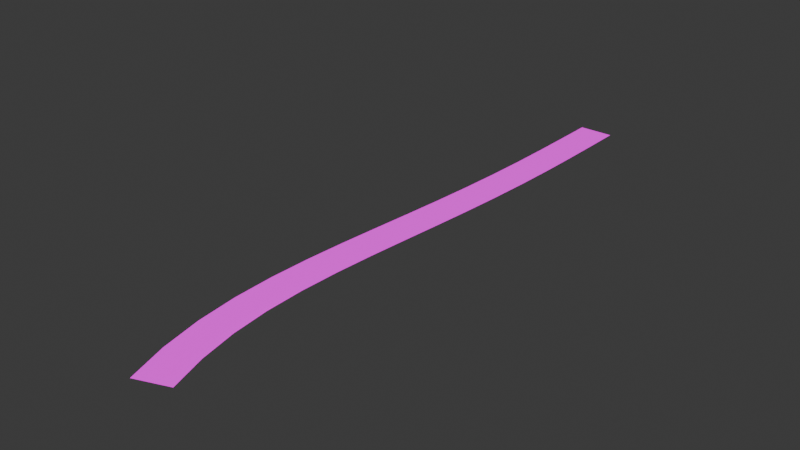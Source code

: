 # Source: road.blend  (saved by Blender 4.4.30; exported with 4.5.12 LTS)
import bpy
from mathutils import Matrix  # noqa: F401  (used for matrix-valued properties, if any)

bpy.ops.wm.read_factory_settings(use_empty=True)
scene = bpy.context.scene
scene.name = 'Scene'

# ---- collections
col_collection = bpy.data.collections.new('Collection'); scene.collection.children.link(col_collection)

# ---- images (referenced by path relative to the original .blend; pixels are not part of the script)
import os
ASSET_DIR = os.environ.get("B2B_ASSET_DIR", "")  # directory of the original .blend (textures are referenced by path, not embedded)
HERE = os.path.dirname(os.path.abspath(__file__))  # packed textures are extracted next to this script under _unpacked/

def load_image(name, relpath, width, height, colorspace="sRGB"):
    """Load a texture the original file referenced (path relative to the .blend, or extracted next to this script)."""
    p = next((c for c in (os.path.join(HERE, relpath), os.path.join(ASSET_DIR, relpath)) if relpath and os.path.exists(c)), "")
    if p:
        img = bpy.data.images.load(p, check_existing=True)
        img.name = name
    else:  # same state as the original file: an image datablock whose file is absent (Cycles renders it pink)
        img = bpy.data.images.new(name, width, height)
        img.source = "FILE"
        img.filepath = "//" + (relpath or name)
    img.colorspace_settings.name = colorspace
    return img
img_road_texture_png = load_image('road texture.png', 'road texture.png', 1024, 1024, 'sRGB')

# ---- materials (node trees are filled in below, after node groups)
mat_road = bpy.data.materials.new('Road')

# ---- material node trees
mat_road.use_nodes = True; mat_road.node_tree.nodes.clear()
_N = mat_road.node_tree.nodes; _L = mat_road.node_tree.links
n0 = _N.new('ShaderNodeOutputMaterial'); n0.name = 'Material Output'; n0.location = (300, 300)
n1 = _N.new('ShaderNodeTexImage'); n1.name = 'Image Texture'; n1.location = (-440, 172)
n1.image = img_road_texture_png
n1.interpolation = 'Closest'
n2 = _N.new('ShaderNodeEmission'); n2.name = 'Emission'; n2.location = (-285, 368)
_L.new(n2.outputs[0], n0.inputs[0])
_L.new(n1.outputs[0], n2.inputs[0])
n0.is_active_output = True

# ---- world
world_world = bpy.data.worlds.new('World'); scene.world = world_world
world_world.use_nodes = True; world_world.node_tree.nodes.clear()
_N = world_world.node_tree.nodes; _L = world_world.node_tree.links
n0 = _N.new('ShaderNodeOutputWorld'); n0.name = 'World Output'; n0.location = (300, 300)
n1 = _N.new('ShaderNodeBackground'); n1.name = 'Background'; n1.location = (10, 300)
n1.inputs[0].default_value = (0.05088, 0.05088, 0.05088, 1.0)
_L.new(n1.outputs[0], n0.inputs[0])
n0.is_active_output = True
world_world.color = (0.05088, 0.05088, 0.05088)
world_world.sun_shadow_jitter_overblur = 0.0

# ---- meshes
me_cube_001 = bpy.data.meshes.new('Cube.001')
me_cube_001.from_pydata([(-12.0, -213.7, -0.01), (-12.0, -213.7, 0.01), (-12.0, -185.7, -0.01), (-12.0, -185.7, 0.01), (12.0, -213.7, -0.01), (12.0, -213.7, 0.01), (12.0, -185.7, -0.01), (12.0, -185.7, 0.01), (10.5, -185.7, -0.01), (9.0, -185.7, -0.01), (7.5, -185.7, -0.01), (6.0, -185.7, -0.01), (4.5, -185.7, -0.01), (3.0, -185.7, -0.01), (1.5, -185.7, -0.01), (1.118e-08, -185.7, -0.01), (-1.5, -185.7, -0.01), (-3.0, -185.7, -0.01), (-4.5, -185.7, -0.01), (-6.0, -185.7, -0.01), (-7.5, -185.7, -0.01), (-9.0, -185.7, -0.01), (-10.5, -185.7, -0.01), (-10.5, -185.7, 0.01), (-9.0, -185.7, 0.01), (-7.5, -185.7, 0.01), (-6.0, -185.7, 0.01), (-4.5, -185.7, 0.01), (-3.0, -185.7, 0.01), (-1.5, -185.7, 0.01), (-1.118e-08, -185.7, 0.01), (1.5, -185.7, 0.01), (3.0, -185.7, 0.01), (4.5, -185.7, 0.01), (6.0, -185.7, 0.01), (7.5, -185.7, 0.01), (9.0, -185.7, 0.01), (10.5, -185.7, 0.01), (-10.5, -213.7, -0.01), (-9.0, -213.7, -0.01), (-7.5, -213.7, -0.01), (-6.0, -213.7, -0.01), (-4.5, -213.7, -0.01), (-3.0, -213.7, -0.01), (-1.5, -213.7, -0.01), (1.118e-08, -213.7, -0.01), (1.5, -213.7, -0.01), (3.0, -213.7, -0.01), (4.5, -213.7, -0.01), (6.0, -213.7, -0.01), (7.5, -213.7, -0.01), (9.0, -213.7, -0.01), (10.5, -213.7, -0.01), (10.5, -213.7, 0.01), (9.0, -213.7, 0.01), (7.5, -213.7, 0.01), (6.0, -213.7, 0.01), (4.5, -213.7, 0.01), (3.0, -213.7, 0.01), (1.5, -213.7, 0.01), (-1.118e-08, -213.7, 0.01), (-1.5, -213.7, 0.01), (-3.0, -213.7, 0.01), (-4.5, -213.7, 0.01), (-6.0, -213.7, 0.01), (-7.5, -213.7, 0.01), (-9.0, -213.7, 0.01), (-10.5, -213.7, 0.01)], [], [(0, 1, 3, 2), (8, 37, 7, 6), (6, 7, 5, 4), (38, 67, 1, 0), (8, 6, 4, 52), (23, 3, 1, 67), (7, 37, 53, 5), (37, 36, 54, 53), (36, 35, 55, 54), (35, 34, 56, 55), (34, 33, 57, 56), (33, 32, 58, 57), (32, 31, 59, 58), (31, 30, 60, 59), (30, 29, 61, 60), (29, 28, 62, 61), (28, 27, 63, 62), (27, 26, 64, 63), (26, 25, 65, 64), (25, 24, 66, 65), (24, 23, 67, 66), (2, 22, 38, 0), (22, 21, 39, 38), (21, 20, 40, 39), (20, 19, 41, 40), (19, 18, 42, 41), (18, 17, 43, 42), (17, 16, 44, 43), (16, 15, 45, 44), (15, 14, 46, 45), (14, 13, 47, 46), (13, 12, 48, 47), (12, 11, 49, 48), (11, 10, 50, 49), (10, 9, 51, 50), (9, 8, 52, 51), (4, 5, 53, 52), (52, 53, 54, 51), (51, 54, 55, 50), (50, 55, 56, 49), (49, 56, 57, 48), (48, 57, 58, 47), (47, 58, 59, 46), (46, 59, 60, 45), (45, 60, 61, 44), (44, 61, 62, 43), (43, 62, 63, 42), (42, 63, 64, 41), (41, 64, 65, 40), (40, 65, 66, 39), (39, 66, 67, 38), (2, 3, 23, 22), (22, 23, 24, 21), (21, 24, 25, 20), (20, 25, 26, 19), (19, 26, 27, 18), (18, 27, 28, 17), (17, 28, 29, 16), (16, 29, 30, 15), (15, 30, 31, 14), (14, 31, 32, 13), (13, 32, 33, 12), (12, 33, 34, 11), (11, 34, 35, 10), (10, 35, 36, 9), (9, 36, 37, 8)])
_uv = me_cube_001.uv_layers.new(name='UVMap')
_uv.uv.foreach_set('vector', [0.375, 0.0, 0.625, 0.0, 0.625, 0.25, 0.375, 0.25, 0.375, 0.4844, 0.625, 0.4844, 0.625, 0.5, 0.375, 0.5, 0.375, 0.5, 0.625, 0.5, 0.625, 0.75, 0.375, 0.75, 0.375, 0.9844, 0.625, 0.9844, 0.625, 1.0, 0.375, 1.0, 0.3594, 0.5, 0.375, 0.5, 0.375, 0.75, 0.3594, 0.75, 0.0625, 1.0, 0.0, 1.0, 0.0, 0.0, 0.0625, 0.0, 1.0, 1.0, 0.9375, 1.0, 0.9375, 0.0, 1.0, 0.0, 0.9375, 1.0, 0.875, 1.0, 0.875, 0.0, 0.9375, 0.0, 0.875, 1.0, 0.8125, 1.0, 0.8125, 0.0, 0.875, 0.0, 0.8125, 1.0, 0.75, 1.0, 0.75, 0.0, 0.8125, 0.0, 0.75, 1.0, 0.6875, 1.0, 0.6875, 0.0, 0.75, 0.0, 0.6875, 1.0, 0.625, 1.0, 0.625, 0.0, 0.6875, 0.0, 0.625, 1.0, 0.5625, 1.0, 0.5625, 0.0, 0.625, 0.0, 0.5625, 1.0, 0.5, 1.0, 0.5, 0.0, 0.5625, 0.0, 0.5, 1.0, 0.4375, 1.0, 0.4375, 0.0, 0.5, 0.0, 0.4375, 1.0, 0.375, 1.0, 0.375, 0.0, 0.4375, 0.0, 0.375, 1.0, 0.3125, 1.0, 0.3125, 0.0, 0.375, 0.0, 0.3125, 1.0, 0.25, 1.0, 0.25, 0.0, 0.3125, 0.0, 0.25, 1.0, 0.1875, 1.0, 0.1875, 0.0, 0.25, 0.0, 0.1875, 1.0, 0.125, 1.0, 0.125, 0.0, 0.1875, 0.0, 0.125, 1.0, 0.0625, 1.0, 0.0625, 0.0, 0.125, 0.0, 0.125, 0.5, 0.1406, 0.5, 0.1406, 0.75, 0.125, 0.75, 0.1406, 0.5, 0.1562, 0.5, 0.1562, 0.75, 0.1406, 0.75, 0.1562, 0.5, 0.1719, 0.5, 0.1719, 0.75, 0.1562, 0.75, 0.1719, 0.5, 0.1875, 0.5, 0.1875, 0.75, 0.1719, 0.75, 0.1875, 0.5, 0.2031, 0.5, 0.2031, 0.75, 0.1875, 0.75, 0.2031, 0.5, 0.2187, 0.5, 0.2187, 0.75, 0.2031, 0.75, 0.2187, 0.5, 0.2344, 0.5, 0.2344, 0.75, 0.2187, 0.75, 0.2344, 0.5, 0.25, 0.5, 0.25, 0.75, 0.2344, 0.75, 0.25, 0.5, 0.2656, 0.5, 0.2656, 0.75, 0.25, 0.75, 0.2656, 0.5, 0.2812, 0.5, 0.2812, 0.75, 0.2656, 0.75, 0.2812, 0.5, 0.2969, 0.5, 0.2969, 0.75, 0.2812, 0.75, 0.2969, 0.5, 0.3125, 0.5, 0.3125, 0.75, 0.2969, 0.75, 0.3125, 0.5, 0.3281, 0.5, 0.3281, 0.75, 0.3125, 0.75, 0.3281, 0.5, 0.3438, 0.5, 0.3438, 0.75, 0.3281, 0.75, 0.3438, 0.5, 0.3594, 0.5, 0.3594, 0.75, 0.3438, 0.75, 0.375, 0.75, 0.625, 0.75, 0.625, 0.7656, 0.375, 0.7656, 0.375, 0.7656, 0.625, 0.7656, 0.625, 0.7812, 0.375, 0.7812, 0.375, 0.7812, 0.625, 0.7812, 0.625, 0.7969, 0.375, 0.7969, 0.375, 0.7969, 0.625, 0.7969, 0.625, 0.8125, 0.375, 0.8125, 0.375, 0.8125, 0.625, 0.8125, 0.625, 0.8281, 0.375, 0.8281, 0.375, 0.8281, 0.625, 0.8281, 0.625, 0.8438, 0.375, 0.8437, 0.375, 0.8437, 0.625, 0.8438, 0.625, 0.8594, 0.375, 0.8594, 0.375, 0.8594, 0.625, 0.8594, 0.625, 0.875, 0.375, 0.875, 0.375, 0.875, 0.625, 0.875, 0.625, 0.8906, 0.375, 0.8906, 0.375, 0.8906, 0.625, 0.8906, 0.625, 0.9062, 0.375, 0.9062, 0.375, 0.9062, 0.625, 0.9062, 0.625, 0.9219, 0.375, 0.9219, 0.375, 0.9219, 0.625, 0.9219, 0.625, 0.9375, 0.375, 0.9375, 0.375, 0.9375, 0.625, 0.9375, 0.625, 0.9531, 0.375, 0.9531, 0.375, 0.9531, 0.625, 0.9531, 0.625, 0.9688, 0.375, 0.9688, 0.375, 0.9688, 0.625, 0.9688, 0.625, 0.9844, 0.375, 0.9844, 0.375, 0.25, 0.625, 0.25, 0.625, 0.2656, 0.375, 0.2656, 0.375, 0.2656, 0.625, 0.2656, 0.625, 0.2812, 0.375, 0.2812, 0.375, 0.2812, 0.625, 0.2812, 0.625, 0.2969, 0.375, 0.2969, 0.375, 0.2969, 0.625, 0.2969, 0.625, 0.3125, 0.375, 0.3125, 0.375, 0.3125, 0.625, 0.3125, 0.625, 0.3281, 0.375, 0.3281, 0.375, 0.3281, 0.625, 0.3281, 0.625, 0.3438, 0.375, 0.3438, 0.375, 0.3438, 0.625, 0.3438, 0.625, 0.3594, 0.375, 0.3594, 0.375, 0.3594, 0.625, 0.3594, 0.625, 0.375, 0.375, 0.375, 0.375, 0.375, 0.625, 0.375, 0.625, 0.3906, 0.375, 0.3906, 0.375, 0.3906, 0.625, 0.3906, 0.625, 0.4062, 0.375, 0.4063, 0.375, 0.4063, 0.625, 0.4062, 0.625, 0.4219, 0.375, 0.4219, 0.375, 0.4219, 0.625, 0.4219, 0.625, 0.4375, 0.375, 0.4375, 0.375, 0.4375, 0.625, 0.4375, 0.625, 0.4531, 0.375, 0.4531, 0.375, 0.4531, 0.625, 0.4531, 0.625, 0.4688, 0.375, 0.4688, 0.375, 0.4688, 0.625, 0.4688, 0.625, 0.4844, 0.375, 0.4844])
me_cube_001.materials.append(mat_road)
me_cube_001.update()

# ---- curves / text
cu_nurbspath_001 = bpy.data.curves.new('NurbsPath.001', 'CURVE')
cu_nurbspath_001.dimensions = '3D'
_sp = cu_nurbspath_001.splines.new('NURBS'); _sp.points.add(4)
_sp.points.foreach_set('co', [-400.1, -0.1218, -2.275e-05, 1.0, -300.1, -0.1218, -2.275e-05, 1.0, -200.1, -0.1218, -2.275e-05, 1.0, -105.3, 39.18, -0.0003126, 1.0, -0.1224, -0.1218, -2.275e-05, 1.0])
_sp.order_u = 5
_sp.order_v = 0
_sp.use_endpoint_u = True
cu_nurbspath_001.use_path = True
cu_nurbspath_001.fill_mode = 'FULL'

# ---- objects
ob_road = bpy.data.objects.new('Road', me_cube_001)
ob_nurbspath = bpy.data.objects.new('NurbsPath', cu_nurbspath_001)

# ---- transforms, parenting, visibility, modifiers, constraints
ob_road.location = (0.0, -198.8, 0.0)
ob_road.scale = (1.0, -1.0, 1.0)
_m = ob_road.modifiers.new('Array', 'ARRAY')
_m.fit_type = 'FIT_CURVE'
_m.count = 52
_m.curve = ob_nurbspath
_m.relative_offset_displace = (0.0, 1.0, 0.0)
_m = ob_road.modifiers.new('Curve', 'CURVE')
_m.object = ob_nurbspath
ob_nurbspath.location = (0.0, 0.0, 0.0)
ob_nurbspath.rotation_euler = (0.0, -0.0, 1.571)
ob_nurbspath.scale = (-1.0, 1.0, 1.0)

# ---- collection membership
col_collection.objects.link(ob_road)
col_collection.objects.link(ob_nurbspath)

# ---- scene / render settings (as saved in the file)
scene.frame_start = 1; scene.frame_end = 250; scene.frame_set(1)
scene.render.engine = 'BLENDER_EEVEE_NEXT'
bpy.context.view_layer.update()

# ---- added for rendering (the .blend has no active camera): camera
cam_auto = bpy.data.cameras.new('AutoCamera')
cam_auto.lens = 50.0
cam_auto.sensor_width = 36.0
cam_auto.clip_end = 6897.16
ob_auto_camera = bpy.data.objects.new('AutoCamera', cam_auto)
scene.collection.objects.link(ob_auto_camera)
ob_auto_camera.location = (379.021, -267.355, 314.402)
ob_auto_camera.rotation_euler = (1.09748, -7.21219e-08, 0.694738)
scene.camera = ob_auto_camera
bpy.context.view_layer.update()
